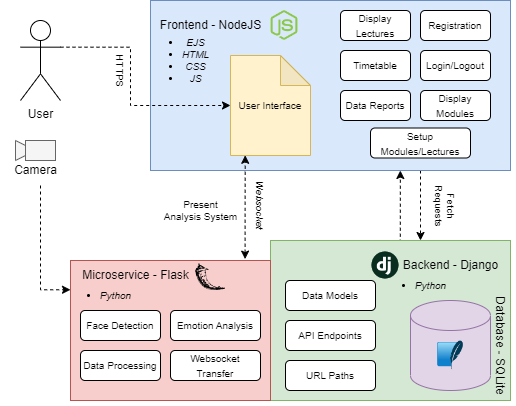

The diagram above was exported from draw.io. Its source (the exported page's mxGraphModel, read from the mxfile embedded in the PNG):
<mxGraphModel dx="794" dy="438" grid="1" gridSize="10" guides="1" tooltips="1" connect="1" arrows="1" fold="1" page="1" pageScale="1" pageWidth="827" pageHeight="1169" math="0" shadow="0">
  <root>
    <mxCell id="0" />
    <mxCell id="1" parent="0" />
    <mxCell id="A_FiB28tgzlGGXvarRW7-46" style="edgeStyle=orthogonalEdgeStyle;rounded=0;orthogonalLoop=1;jettySize=auto;html=1;exitX=0.75;exitY=0;exitDx=0;exitDy=0;entryX=0.694;entryY=1;entryDx=0;entryDy=0;entryPerimeter=0;dashed=1;fontSize=10;" parent="1" source="A_FiB28tgzlGGXvarRW7-3" target="A_FiB28tgzlGGXvarRW7-4" edge="1">
      <mxGeometry relative="1" as="geometry">
        <Array as="points">
          <mxPoint x="530" y="300" />
        </Array>
      </mxGeometry>
    </mxCell>
    <mxCell id="A_FiB28tgzlGGXvarRW7-3" value="" style="rounded=0;whiteSpace=wrap;html=1;fillColor=#d5e8d4;strokeColor=#82b366;" parent="1" vertex="1">
      <mxGeometry x="400" y="300" width="240" height="160" as="geometry" />
    </mxCell>
    <mxCell id="A_FiB28tgzlGGXvarRW7-43" style="edgeStyle=orthogonalEdgeStyle;rounded=0;orthogonalLoop=1;jettySize=auto;html=1;exitX=0.75;exitY=1;exitDx=0;exitDy=0;dashed=1;fontSize=10;" parent="1" source="A_FiB28tgzlGGXvarRW7-4" target="A_FiB28tgzlGGXvarRW7-3" edge="1">
      <mxGeometry relative="1" as="geometry">
        <Array as="points">
          <mxPoint x="550" y="280" />
          <mxPoint x="550" y="280" />
        </Array>
      </mxGeometry>
    </mxCell>
    <mxCell id="A_FiB28tgzlGGXvarRW7-4" value="" style="rounded=0;whiteSpace=wrap;html=1;fillColor=#dae8fc;strokeColor=#6c8ebf;" parent="1" vertex="1">
      <mxGeometry x="280" y="60" width="360" height="170" as="geometry" />
    </mxCell>
    <mxCell id="A_FiB28tgzlGGXvarRW7-20" style="edgeStyle=orthogonalEdgeStyle;rounded=0;orthogonalLoop=1;jettySize=auto;html=1;exitX=1;exitY=0.3333333333333333;exitDx=0;exitDy=0;exitPerimeter=0;entryX=0;entryY=0.5;entryDx=0;entryDy=0;dashed=1;entryPerimeter=0;" parent="1" source="A_FiB28tgzlGGXvarRW7-1" target="A_FiB28tgzlGGXvarRW7-42" edge="1">
      <mxGeometry relative="1" as="geometry">
        <Array as="points">
          <mxPoint x="260" y="107" />
          <mxPoint x="260" y="165" />
        </Array>
      </mxGeometry>
    </mxCell>
    <mxCell id="A_FiB28tgzlGGXvarRW7-1" value="User" style="shape=umlActor;verticalLabelPosition=bottom;verticalAlign=top;html=1;outlineConnect=0;" parent="1" vertex="1">
      <mxGeometry x="150" y="80" width="40" height="80" as="geometry" />
    </mxCell>
    <mxCell id="A_FiB28tgzlGGXvarRW7-2" value="" style="shape=cylinder3;whiteSpace=wrap;html=1;boundedLbl=1;backgroundOutline=1;size=15;fillColor=#e1d5e7;strokeColor=#9673a6;" parent="1" vertex="1">
      <mxGeometry x="540" y="360" width="80" height="90" as="geometry" />
    </mxCell>
    <mxCell id="A_FiB28tgzlGGXvarRW7-5" value="Frontend - NodeJS" style="text;html=1;align=center;verticalAlign=middle;resizable=0;points=[];autosize=1;strokeColor=none;fillColor=none;" parent="1" vertex="1">
      <mxGeometry x="280" y="70" width="120" height="30" as="geometry" />
    </mxCell>
    <mxCell id="A_FiB28tgzlGGXvarRW7-6" value="Backend - Django" style="text;html=1;align=center;verticalAlign=middle;resizable=0;points=[];autosize=1;strokeColor=none;fillColor=none;" parent="1" vertex="1">
      <mxGeometry x="520" y="310" width="120" height="30" as="geometry" />
    </mxCell>
    <mxCell id="A_FiB28tgzlGGXvarRW7-44" style="edgeStyle=orthogonalEdgeStyle;rounded=0;orthogonalLoop=1;jettySize=auto;html=1;exitX=0.873;exitY=-0.01;exitDx=0;exitDy=0;entryX=0.184;entryY=0.998;entryDx=0;entryDy=0;entryPerimeter=0;dashed=1;fontSize=10;startArrow=classic;startFill=1;exitPerimeter=0;" parent="1" source="A_FiB28tgzlGGXvarRW7-7" target="A_FiB28tgzlGGXvarRW7-42" edge="1">
      <mxGeometry relative="1" as="geometry">
        <Array as="points" />
      </mxGeometry>
    </mxCell>
    <mxCell id="A_FiB28tgzlGGXvarRW7-7" value="" style="rounded=0;whiteSpace=wrap;html=1;fillColor=#f8cecc;strokeColor=#b85450;" parent="1" vertex="1">
      <mxGeometry x="200" y="320" width="200" height="140" as="geometry" />
    </mxCell>
    <mxCell id="A_FiB28tgzlGGXvarRW7-8" value="Microservice - Flask" style="text;html=1;align=center;verticalAlign=middle;resizable=0;points=[];autosize=1;strokeColor=none;fillColor=none;" parent="1" vertex="1">
      <mxGeometry x="200" y="320" width="130" height="30" as="geometry" />
    </mxCell>
    <mxCell id="A_FiB28tgzlGGXvarRW7-9" value="" style="shape=image;verticalLabelPosition=bottom;labelBackgroundColor=default;verticalAlign=top;aspect=fixed;imageAspect=0;image=data:image/png,(base64 omitted: 4884 chars);" parent="1" vertex="1">
      <mxGeometry x="500" y="310" width="30" height="30" as="geometry" />
    </mxCell>
    <mxCell id="A_FiB28tgzlGGXvarRW7-10" value="" style="shape=image;verticalLabelPosition=bottom;labelBackgroundColor=default;verticalAlign=top;aspect=fixed;imageAspect=0;image=data:image/png,(base64 omitted: 5696 chars);" parent="1" vertex="1">
      <mxGeometry x="399" y="70" width="30" height="30" as="geometry" />
    </mxCell>
    <mxCell id="A_FiB28tgzlGGXvarRW7-11" value="" style="shape=image;verticalLabelPosition=bottom;labelBackgroundColor=default;verticalAlign=top;aspect=fixed;imageAspect=0;image=data:image/png,(base64 omitted: 11252 chars);" parent="1" vertex="1">
      <mxGeometry x="325" y="323.3" width="30" height="26.7" as="geometry" />
    </mxCell>
    <mxCell id="A_FiB28tgzlGGXvarRW7-13" value="" style="shape=image;verticalLabelPosition=bottom;labelBackgroundColor=default;verticalAlign=top;aspect=fixed;imageAspect=0;image=data:image/png,(base64 omitted: 4852 chars);" parent="1" vertex="1">
      <mxGeometry x="565" y="400" width="30" height="30" as="geometry" />
    </mxCell>
    <mxCell id="A_FiB28tgzlGGXvarRW7-18" value="" style="group" parent="1" connectable="0" vertex="1">
      <mxGeometry x="130" y="200" width="70" height="45" as="geometry" />
    </mxCell>
    <mxCell id="A_FiB28tgzlGGXvarRW7-16" value="" style="group" parent="A_FiB28tgzlGGXvarRW7-18" connectable="0" vertex="1">
      <mxGeometry x="15" width="40" height="20" as="geometry" />
    </mxCell>
    <mxCell id="A_FiB28tgzlGGXvarRW7-15" value="" style="triangle;whiteSpace=wrap;html=1;fillColor=#f5f5f5;fontColor=#333333;strokeColor=#666666;" parent="A_FiB28tgzlGGXvarRW7-16" vertex="1">
      <mxGeometry width="20" height="20" as="geometry" />
    </mxCell>
    <mxCell id="A_FiB28tgzlGGXvarRW7-14" value="" style="rounded=0;whiteSpace=wrap;html=1;fillColor=#f5f5f5;fontColor=#333333;strokeColor=#666666;" parent="A_FiB28tgzlGGXvarRW7-16" vertex="1">
      <mxGeometry x="10" width="30" height="20" as="geometry" />
    </mxCell>
    <mxCell id="A_FiB28tgzlGGXvarRW7-17" value="Camera" style="text;html=1;align=center;verticalAlign=middle;resizable=0;points=[];autosize=1;strokeColor=none;fillColor=none;" parent="A_FiB28tgzlGGXvarRW7-18" vertex="1">
      <mxGeometry y="15" width="70" height="30" as="geometry" />
    </mxCell>
    <mxCell id="A_FiB28tgzlGGXvarRW7-19" style="edgeStyle=orthogonalEdgeStyle;rounded=0;orthogonalLoop=1;jettySize=auto;html=1;entryX=0;entryY=0.209;entryDx=0;entryDy=0;dashed=1;entryPerimeter=0;" parent="1" source="A_FiB28tgzlGGXvarRW7-17" target="A_FiB28tgzlGGXvarRW7-7" edge="1">
      <mxGeometry relative="1" as="geometry">
        <Array as="points">
          <mxPoint x="170" y="349" />
        </Array>
      </mxGeometry>
    </mxCell>
    <mxCell id="A_FiB28tgzlGGXvarRW7-21" value="&lt;font style=&quot;font-size: 10px;&quot;&gt;Login/Logout&lt;/font&gt;" style="rounded=1;whiteSpace=wrap;html=1;" parent="1" vertex="1">
      <mxGeometry x="550" y="110" width="70" height="30" as="geometry" />
    </mxCell>
    <mxCell id="A_FiB28tgzlGGXvarRW7-22" value="&lt;font style=&quot;font-size: 10px;&quot;&gt;Registration&lt;/font&gt;" style="rounded=1;whiteSpace=wrap;html=1;" parent="1" vertex="1">
      <mxGeometry x="550" y="70" width="70" height="30" as="geometry" />
    </mxCell>
    <mxCell id="A_FiB28tgzlGGXvarRW7-23" value="&lt;font style=&quot;font-size: 10px;&quot;&gt;Display Modules&lt;/font&gt;" style="rounded=1;whiteSpace=wrap;html=1;" parent="1" vertex="1">
      <mxGeometry x="550" y="150" width="70" height="30" as="geometry" />
    </mxCell>
    <mxCell id="A_FiB28tgzlGGXvarRW7-24" value="&lt;font style=&quot;font-size: 10px;&quot;&gt;Display Lectures&lt;/font&gt;" style="rounded=1;whiteSpace=wrap;html=1;" parent="1" vertex="1">
      <mxGeometry x="470" y="70" width="70" height="30" as="geometry" />
    </mxCell>
    <mxCell id="A_FiB28tgzlGGXvarRW7-25" value="&lt;font style=&quot;font-size: 10px;&quot;&gt;Timetable&lt;/font&gt;" style="rounded=1;whiteSpace=wrap;html=1;" parent="1" vertex="1">
      <mxGeometry x="470" y="110" width="70" height="30" as="geometry" />
    </mxCell>
    <mxCell id="A_FiB28tgzlGGXvarRW7-26" value="&lt;span style=&quot;font-size: 10px;&quot;&gt;Data Reports&lt;/span&gt;" style="rounded=1;whiteSpace=wrap;html=1;" parent="1" vertex="1">
      <mxGeometry x="470" y="150" width="70" height="30" as="geometry" />
    </mxCell>
    <mxCell id="A_FiB28tgzlGGXvarRW7-27" value="&lt;font style=&quot;font-size: 10px;&quot;&gt;Setup Modules/Lectures&lt;/font&gt;" style="rounded=1;whiteSpace=wrap;html=1;" parent="1" vertex="1">
      <mxGeometry x="500" y="187.5" width="100" height="30" as="geometry" />
    </mxCell>
    <mxCell id="A_FiB28tgzlGGXvarRW7-28" value="&lt;ul&gt;&lt;li&gt;&lt;i&gt;EJS&lt;br&gt;&lt;/i&gt;&lt;/li&gt;&lt;li&gt;&lt;i&gt;HTML&lt;/i&gt;&lt;/li&gt;&lt;li&gt;&lt;i&gt;CSS&lt;/i&gt;&lt;/li&gt;&lt;li&gt;&lt;i&gt;JS&lt;/i&gt;&lt;/li&gt;&lt;/ul&gt;" style="text;html=1;align=center;verticalAlign=middle;resizable=0;points=[];autosize=1;strokeColor=none;fillColor=none;fontSize=10;fontStyle=0" parent="1" vertex="1">
      <mxGeometry x="260" y="80" width="90" height="80" as="geometry" />
    </mxCell>
    <mxCell id="A_FiB28tgzlGGXvarRW7-31" value="&lt;ul&gt;&lt;li&gt;&lt;i&gt;Python&lt;/i&gt;&lt;/li&gt;&lt;/ul&gt;" style="text;html=1;align=center;verticalAlign=middle;resizable=0;points=[];autosize=1;strokeColor=none;fillColor=none;fontSize=10;fontStyle=0" parent="1" vertex="1">
      <mxGeometry x="180" y="330" width="90" height="50" as="geometry" />
    </mxCell>
    <mxCell id="A_FiB28tgzlGGXvarRW7-32" value="&lt;ul&gt;&lt;li&gt;&lt;i&gt;Python&lt;/i&gt;&lt;/li&gt;&lt;/ul&gt;" style="text;html=1;align=center;verticalAlign=middle;resizable=0;points=[];autosize=1;strokeColor=none;fillColor=none;fontSize=10;fontStyle=0" parent="1" vertex="1">
      <mxGeometry x="495" y="320" width="90" height="50" as="geometry" />
    </mxCell>
    <mxCell id="A_FiB28tgzlGGXvarRW7-33" value="&lt;span style=&quot;font-size: 10px;&quot;&gt;Face Detection&lt;/span&gt;" style="rounded=1;whiteSpace=wrap;html=1;" parent="1" vertex="1">
      <mxGeometry x="210" y="370" width="80" height="30" as="geometry" />
    </mxCell>
    <mxCell id="A_FiB28tgzlGGXvarRW7-34" value="&lt;span style=&quot;font-size: 10px;&quot;&gt;Emotion Analysis&lt;/span&gt;" style="rounded=1;whiteSpace=wrap;html=1;" parent="1" vertex="1">
      <mxGeometry x="300" y="370" width="90" height="30" as="geometry" />
    </mxCell>
    <mxCell id="A_FiB28tgzlGGXvarRW7-35" value="&lt;span style=&quot;font-size: 10px;&quot;&gt;Data Processing&lt;/span&gt;" style="rounded=1;whiteSpace=wrap;html=1;" parent="1" vertex="1">
      <mxGeometry x="210" y="410" width="80" height="30" as="geometry" />
    </mxCell>
    <mxCell id="A_FiB28tgzlGGXvarRW7-36" value="&lt;span style=&quot;font-size: 10px;&quot;&gt;Websocket Transfer&lt;/span&gt;" style="rounded=1;whiteSpace=wrap;html=1;" parent="1" vertex="1">
      <mxGeometry x="300" y="410" width="90" height="30" as="geometry" />
    </mxCell>
    <mxCell id="A_FiB28tgzlGGXvarRW7-37" value="&lt;span style=&quot;font-size: 10px;&quot;&gt;Data Models&lt;/span&gt;" style="rounded=1;whiteSpace=wrap;html=1;" parent="1" vertex="1">
      <mxGeometry x="415" y="340" width="90" height="30" as="geometry" />
    </mxCell>
    <mxCell id="A_FiB28tgzlGGXvarRW7-38" value="&lt;span style=&quot;font-size: 10px;&quot;&gt;API Endpoints&lt;/span&gt;" style="rounded=1;whiteSpace=wrap;html=1;" parent="1" vertex="1">
      <mxGeometry x="415" y="380" width="90" height="30" as="geometry" />
    </mxCell>
    <mxCell id="A_FiB28tgzlGGXvarRW7-39" value="&lt;span style=&quot;font-size: 10px;&quot;&gt;URL Paths&lt;/span&gt;" style="rounded=1;whiteSpace=wrap;html=1;" parent="1" vertex="1">
      <mxGeometry x="415" y="420" width="90" height="30" as="geometry" />
    </mxCell>
    <mxCell id="A_FiB28tgzlGGXvarRW7-40" value="Database - SQLite" style="text;html=1;align=center;verticalAlign=middle;resizable=0;points=[];autosize=1;strokeColor=none;fillColor=none;rotation=90;" parent="1" vertex="1">
      <mxGeometry x="570" y="390" width="120" height="30" as="geometry" />
    </mxCell>
    <mxCell id="A_FiB28tgzlGGXvarRW7-42" value="User Interface" style="shape=note;whiteSpace=wrap;html=1;backgroundOutline=1;darkOpacity=0.05;fontSize=10;fillColor=#fff2cc;strokeColor=#d6b656;" parent="1" vertex="1">
      <mxGeometry x="360" y="115" width="80" height="100" as="geometry" />
    </mxCell>
    <mxCell id="A_FiB28tgzlGGXvarRW7-47" value="Present &lt;br&gt;Analysis System" style="text;html=1;align=center;verticalAlign=middle;resizable=0;points=[];autosize=1;strokeColor=none;fillColor=none;fontSize=10;" parent="1" vertex="1">
      <mxGeometry x="280" y="250" width="100" height="40" as="geometry" />
    </mxCell>
    <mxCell id="A_FiB28tgzlGGXvarRW7-48" value="&lt;i&gt;Websocket&lt;/i&gt;" style="text;html=1;align=center;verticalAlign=middle;resizable=0;points=[];autosize=1;strokeColor=none;fillColor=none;fontSize=10;rotation=90;" parent="1" vertex="1">
      <mxGeometry x="355" y="250" width="70" height="30" as="geometry" />
    </mxCell>
    <mxCell id="A_FiB28tgzlGGXvarRW7-49" value="HTTPS" style="text;html=1;align=center;verticalAlign=middle;resizable=0;points=[];autosize=1;strokeColor=none;fillColor=none;fontSize=10;rotation=90;" parent="1" vertex="1">
      <mxGeometry x="220" y="115" width="60" height="30" as="geometry" />
    </mxCell>
    <mxCell id="A_FiB28tgzlGGXvarRW7-51" value="Fetch &lt;br&gt;Requests" style="text;html=1;align=center;verticalAlign=middle;resizable=0;points=[];autosize=1;strokeColor=none;fillColor=none;fontSize=10;rotation=90;" parent="1" vertex="1">
      <mxGeometry x="540" y="245" width="70" height="40" as="geometry" />
    </mxCell>
  </root>
</mxGraphModel>